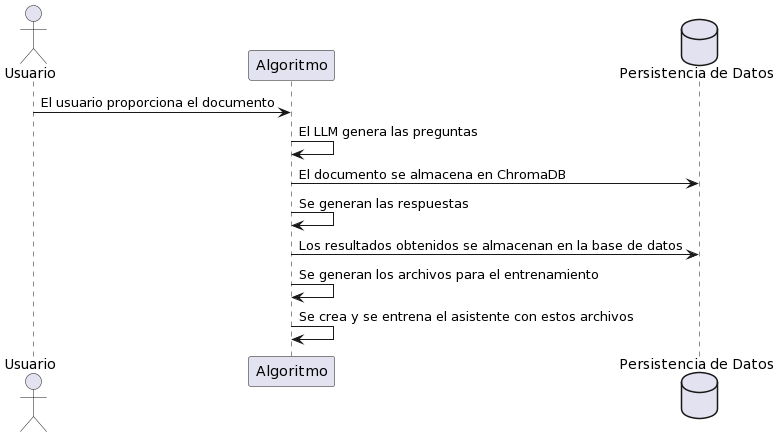

The diagram above was rendered by PlantUML. Its source (embedded in the PNG):
@startuml
actor Usuario
participant Algoritmo
database "Persistencia de Datos" as PD

Usuario -> Algoritmo : El usuario proporciona el documento
Algoritmo -> Algoritmo : El LLM genera las preguntas
Algoritmo -> PD : El documento se almacena en ChromaDB
Algoritmo -> Algoritmo : Se generan las respuestas
Algoritmo -> PD : Los resultados obtenidos se almacenan en la base de datos
Algoritmo -> Algoritmo : Se generan los archivos para el entrenamiento
Algoritmo -> Algoritmo : Se crea y se entrena el asistente con estos archivos
@enduml